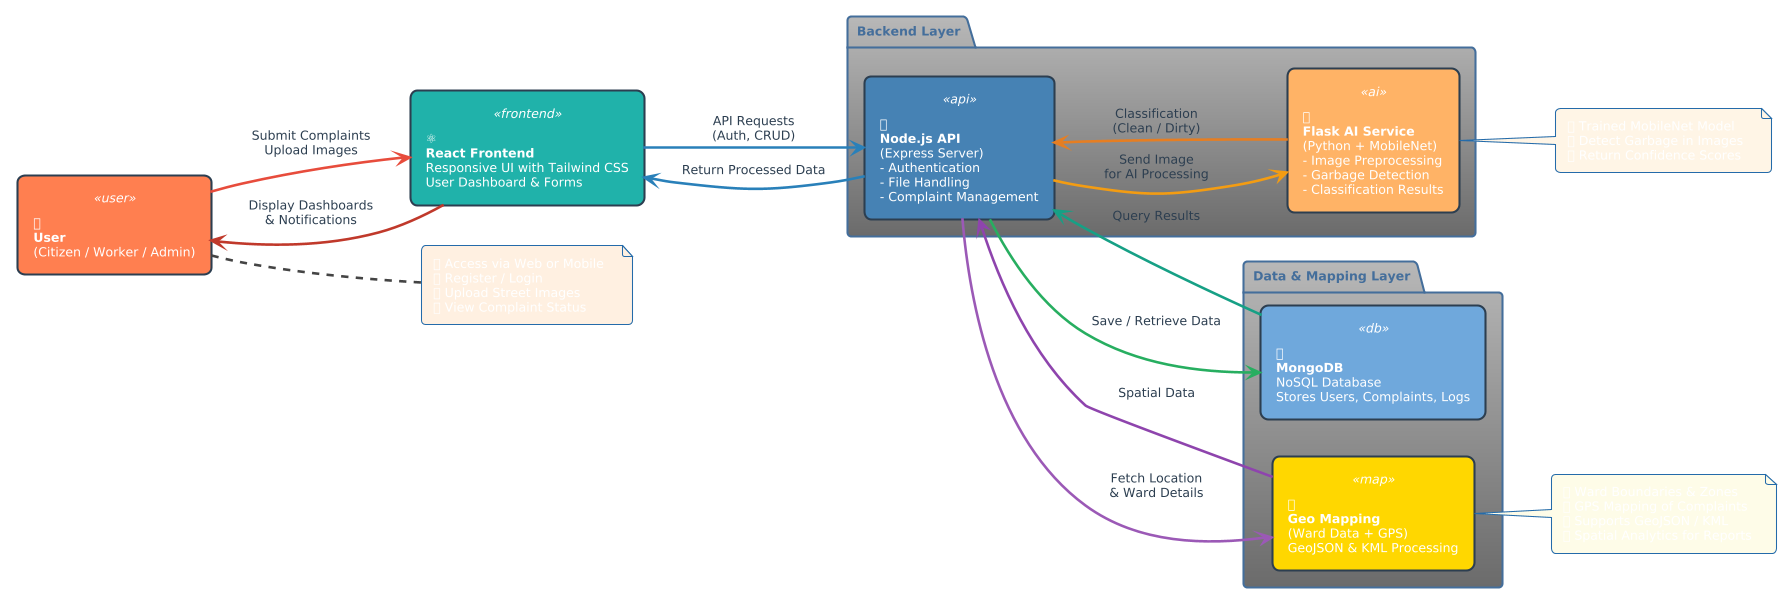

The diagram above was rendered by PlantUML. Its source (embedded in the PNG):
@startuml
!theme spacelab
skinparam backgroundColor #FFFFFF
skinparam defaultFontName "Segoe UI"
skinparam defaultFontSize 12
skinparam shadowing false

' ==== Color Settings ====
skinparam rectangle {
    BackgroundColor<<user>> #FF7F50
    BackgroundColor<<frontend>> #20B2AA
    BackgroundColor<<api>> #4682B4
    BackgroundColor<<ai>> #FFB366
    BackgroundColor<<db>> #6FA8DC
    BackgroundColor<<map>> #FFD700
    BorderColor #2C3E50
    FontColor white
    RoundCorner 15
}

skinparam arrow {
    Color #444444
    FontColor #2C3E50
    Thickness 2.5
}

' ==== Layout ====
left to right direction

rectangle "👤\n**User**\n(Citizen / Worker / Admin)" as user <<user>>

rectangle "⚛\n**React Frontend**\nResponsive UI with Tailwind CSS\nUser Dashboard & Forms" as frontend <<frontend>>

package "Backend Layer" {
    rectangle "🚀\n**Node.js API**\n(Express Server)\n- Authentication\n- File Handling\n- Complaint Management" as api <<api>>
    rectangle "🤖\n**Flask AI Service**\n(Python + MobileNet)\n- Image Preprocessing\n- Garbage Detection\n- Classification Results" as ai <<ai>>
}

package "Data & Mapping Layer" {
    rectangle "🗄\n**MongoDB**\nNoSQL Database\nStores Users, Complaints, Logs" as db <<db>>
    rectangle "🗺\n**Geo Mapping**\n(Ward Data + GPS)\nGeoJSON & KML Processing" as map <<map>>
}

' ==== Connections ====
user -[#E74C3C]-> frontend : Submit Complaints\nUpload Images
frontend -[#2980B9]-> api : API Requests\n(Auth, CRUD)
api -[#F39C12]-> ai : Send Image\nfor AI Processing
api -[#27AE60]-> db : Save / Retrieve Data
api -[#9B59B6]-> map : Fetch Location\n& Ward Details

ai -[#E67E22]-> api : Classification\n(Clean / Dirty)
db -[#16A085]-> api : Query Results
map -[#8E44AD]-> api : Spatial Data

api -[#2980B9]-> frontend : Return Processed Data
frontend -[#C0392B]-> user : Display Dashboards\n& Notifications

' ==== Notes ====
note right of user #FFF0E1
  🏠 Access via Web or Mobile  
  📝 Register / Login  
  📸 Upload Street Images  
  📊 View Complaint Status
end note

note right of ai #FFF5E6
  🧠 Trained MobileNet Model  
  🔍 Detect Garbage in Images  
  📈 Return Confidence Scores
end note

note right of map #FEFCE8
  🌍 Ward Boundaries & Zones  
  📍 GPS Mapping of Complaints  
  🗺 Supports GeoJSON / KML  
  📊 Spatial Analytics for Reports
end note
@enduml